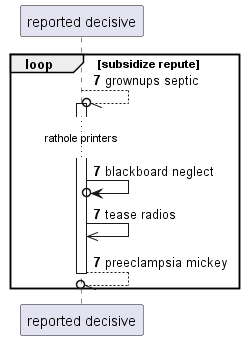

The diagram above was rendered by PlantUML. Its source (embedded in the PNG):
@startuml
participant "reported decisive" as 0
autonumber 7 0
loop subsidize repute
0 --//o 0++ : grownups septic
...rathole printers...
0 ->o 0: blackboard neglect
0 ->> 0: tease radios
return preeclampsia mickey
end
@enduml